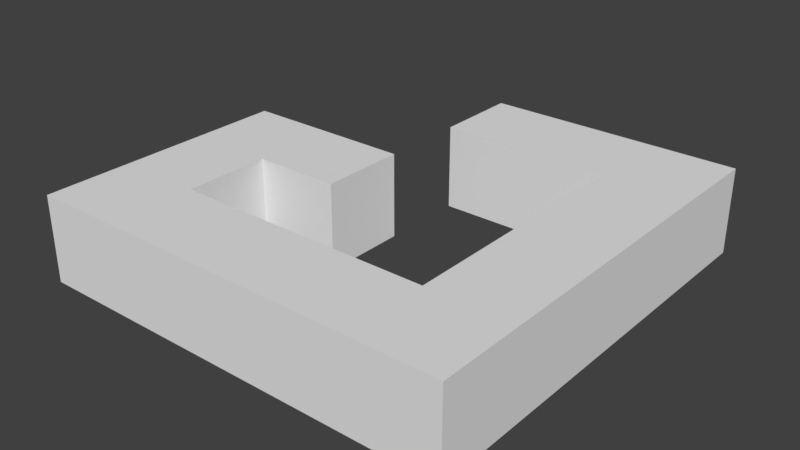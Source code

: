# Source: Rune.blend  (saved by Blender 2.79.0; exported with 4.5.12 LTS)
import bpy
from mathutils import Matrix  # noqa: F401  (used for matrix-valued properties, if any)

bpy.ops.wm.read_factory_settings(use_empty=True)
scene = bpy.context.scene
scene.name = 'Scene'

# ---- collections
col_collection_1 = bpy.data.collections.new('Collection 1'); scene.collection.children.link(col_collection_1)

# ---- materials (node trees are filled in below, after node groups)
mat_material = bpy.data.materials.new('Material')
mat_material.alpha_threshold = 0.0
mat_material.use_transparent_shadow = False
mat_material.roughness = 0.5
mat_material.line_color = (0.0, 0.0, 0.0, 1.0)

# ---- material node trees

# ---- world
world_world = bpy.data.worlds.new('World'); scene.world = world_world
world_world.color = (0.05088, 0.05088, 0.05088)
world_world.use_sun_shadow = False
world_world.sun_shadow_jitter_overblur = 0.0
world_world.cycles.sampling_method = 'MANUAL'

# ---- meshes
me_plane_001 = bpy.data.meshes.new('Plane.001')
me_plane_001.from_pydata([(-0.2, 0.6, 0.0), (0.6, 0.6, 0.0), (-0.2, 1.0, 0.0), (1.0, 1.0, 0.0), (1.0, -1.0, 0.0), (0.6, -0.6, 0.0), (-1.0, -1.0, 0.0), (-0.6, -0.6, 0.0), (-1.0, 0.2, 0.0), (-0.2, 0.2, 0.0), (-0.6, -0.2, 0.0), (-0.2, -0.2, 0.0), (-0.2, 0.6, 0.0), (0.6, 0.6, 0.0), (-0.2, 1.0, 0.0), (1.0, 1.0, 0.0), (1.0, -1.0, 0.0), (0.6, -0.6, 0.0), (-1.0, -1.0, 0.0), (-0.6, -0.6, 0.0), (-1.0, 0.2, 0.0), (-0.2, 0.2, 0.0), (-0.6, -0.2, 0.0), (-0.2, -0.2, 0.0), (-0.2, 0.6, 0.4), (0.6, 0.6, 0.4), (-0.2, 1.0, 0.4), (1.0, 1.0, 0.4), (1.0, -1.0, 0.4), (0.6, -0.6, 0.4), (-1.0, -1.0, 0.4), (-0.6, -0.6, 0.4), (-1.0, 0.2, 0.4), (-0.2, 0.2, 0.4), (-0.6, -0.2, 0.4), (-0.2, -0.2, 0.4)], [], [(2, 3, 4, 6, 8, 9, 11, 10, 7, 5, 1, 0), (14, 26, 27, 15), (8, 20, 21, 9), (5, 17, 13, 1), (3, 15, 16, 4), (9, 21, 23, 11), (6, 18, 20, 8), (2, 14, 15, 3), (10, 22, 19, 7), (0, 12, 14, 2), (7, 19, 17, 5), (4, 16, 18, 6), (11, 23, 22, 10), (1, 13, 12, 0), (26, 24, 25, 29, 31, 34, 35, 33, 32, 30, 28, 27), (22, 34, 31, 19), (12, 24, 26, 14), (19, 31, 29, 17), (16, 28, 30, 18), (23, 35, 34, 22), (13, 25, 24, 12), (20, 32, 33, 21), (17, 29, 25, 13), (15, 27, 28, 16), (21, 33, 35, 23), (18, 30, 32, 20)])
_uv = me_plane_001.uv_layers.new(name='UVMap')
_uv.uv.foreach_set('vector', [0.5, 1.0, 0.75, 0.933, 0.933, 0.75, 1.0, 0.5, 0.933, 0.25, 0.75, 0.06699, 0.5, 0.0, 0.25, 0.06699, 0.06699, 0.25, 0.0, 0.5, 0.06699, 0.75, 0.25, 0.933, 0.0, 0.0, 1.0, 0.0, 1.0, 1.0, 0.0, 1.0, 0.0, 0.0, 1.0, 0.0, 1.0, 1.0, 0.0, 1.0, 0.0, 0.0, 1.0, 0.0, 1.0, 1.0, 0.0, 1.0, 0.0, 0.0, 1.0, 0.0, 1.0, 1.0, 0.0, 1.0, 0.0, 0.0, 1.0, 0.0, 1.0, 1.0, 0.0, 1.0, 0.0, 0.0, 1.0, 0.0, 1.0, 1.0, 0.0, 1.0, 0.0, 0.0, 1.0, 0.0, 1.0, 1.0, 0.0, 1.0, 0.0, 0.0, 1.0, 0.0, 1.0, 1.0, 0.0, 1.0, 0.0, 0.0, 1.0, 0.0, 1.0, 1.0, 0.0, 1.0, 0.0, 0.0, 1.0, 0.0, 1.0, 1.0, 0.0, 1.0, 0.0, 0.0, 1.0, 0.0, 1.0, 1.0, 0.0, 1.0, 0.0, 0.0, 1.0, 0.0, 1.0, 1.0, 0.0, 1.0, 0.0, 0.0, 1.0, 0.0, 1.0, 1.0, 0.0, 1.0, 0.5, 1.0, 0.75, 0.933, 0.933, 0.75, 1.0, 0.5, 0.933, 0.25, 0.75, 0.06699, 0.5, 0.0, 0.25, 0.06699, 0.06699, 0.25, 0.0, 0.5, 0.06699, 0.75, 0.25, 0.933, 0.0, 0.0, 1.0, 0.0, 1.0, 1.0, 0.0, 1.0, 0.0, 0.0, 1.0, 0.0, 1.0, 1.0, 0.0, 1.0, 0.0, 0.0, 1.0, 0.0, 1.0, 1.0, 0.0, 1.0, 0.0, 0.0, 1.0, 0.0, 1.0, 1.0, 0.0, 1.0, 0.0, 0.0, 1.0, 0.0, 1.0, 1.0, 0.0, 1.0, 0.0, 0.0, 1.0, 0.0, 1.0, 1.0, 0.0, 1.0, 0.0, 0.0, 1.0, 0.0, 1.0, 1.0, 0.0, 1.0, 0.0, 0.0, 1.0, 0.0, 1.0, 1.0, 0.0, 1.0, 0.0, 0.0, 1.0, 0.0, 1.0, 1.0, 0.0, 1.0, 0.0, 0.0, 1.0, 0.0, 1.0, 1.0, 0.0, 1.0, 0.0, 0.0, 1.0, 0.0, 1.0, 1.0, 0.0, 1.0])
me_plane_001.use_remesh_preserve_volume = False
me_plane_001.use_remesh_preserve_attributes = False
me_plane_001.use_mirror_vertex_groups = False
me_plane_001.update()
me_circle = bpy.data.meshes.new('Circle')
me_circle.from_pydata([], [], [])
me_circle.use_remesh_preserve_volume = False
me_circle.use_remesh_preserve_attributes = False
me_circle.use_mirror_vertex_groups = False
me_circle.update()
me_plane = bpy.data.meshes.new('Plane')
me_plane.from_pydata([], [], [])
me_plane.use_remesh_preserve_volume = False
me_plane.use_remesh_preserve_attributes = False
me_plane.use_mirror_vertex_groups = False
me_plane.update()
me_cube = bpy.data.meshes.new('Cube')
me_cube.from_pydata([], [], [])
me_cube.materials.append(mat_material)
me_cube.use_remesh_preserve_volume = False
me_cube.use_remesh_preserve_attributes = False
me_cube.use_mirror_vertex_groups = False
me_cube.update()

# ---- objects
ob_plane_001 = bpy.data.objects.new('Plane.001', me_plane_001)
ob_circle = bpy.data.objects.new('Circle', me_circle)
ob_plane = bpy.data.objects.new('Plane', me_plane)
ob_cube = bpy.data.objects.new('Cube', me_cube)

# ---- transforms, parenting, visibility, modifiers, constraints
ob_plane_001.location = (0.0, 0.0, 0.0)
ob_plane_001.lineart.crease_threshold = 0.0
ob_circle.location = (0.0, 0.0, 0.0)
ob_circle.lineart.crease_threshold = 0.0
ob_plane.location = (0.0, 0.0, 0.0)
ob_plane.lineart.crease_threshold = 0.0
ob_cube.location = (0.0, 0.0, 0.0)
ob_cube.lock_rotations_4d = False
ob_cube.empty_display_type = 'ARROWS'
ob_cube.lineart.crease_threshold = 0.0

# ---- collection membership
col_collection_1.objects.link(ob_plane_001)
col_collection_1.objects.link(ob_circle)
col_collection_1.objects.link(ob_plane)
col_collection_1.objects.link(ob_cube)

# ---- scene / render settings (as saved in the file)
scene.frame_start = 1; scene.frame_end = 250; scene.frame_set(1)
scene.render.engine = 'BLENDER_EEVEE_NEXT'
scene.render.resolution_percentage = 50
scene.render.dither_intensity = 0.0
scene.cycles.use_denoising = False
scene.cycles.samples = 128
scene.cycles.sampling_pattern = 'TABULATED_SOBOL'
scene.cycles.use_adaptive_sampling = False
scene.cycles.use_light_tree = False
scene.cycles.blur_glossy = 0.0
scene.cycles.sample_clamp_indirect = 0.0
scene.view_settings.view_transform = 'Standard'
bpy.context.view_layer.update()

# ---- added for rendering (the .blend has no active camera and no usable light): camera, sun
cam_auto = bpy.data.cameras.new('AutoCamera')
cam_auto.lens = 50.0
cam_auto.sensor_width = 36.0
cam_auto.clip_end = 1000.0
ob_auto_camera = bpy.data.objects.new('AutoCamera', cam_auto)
scene.collection.objects.link(ob_auto_camera)
ob_auto_camera.location = (2.64297, -3.17156, 2.31438)
ob_auto_camera.rotation_euler = (1.09748, -7.21219e-08, 0.694738)
scene.camera = ob_auto_camera
light_auto_sun = bpy.data.lights.new('AutoSun', 'SUN')
light_auto_sun.energy = 3.0
light_auto_sun.angle = 0.0523599
ob_auto_sun = bpy.data.objects.new('AutoSun', light_auto_sun)
scene.collection.objects.link(ob_auto_sun)
ob_auto_sun.rotation_euler = (0.872665, 0.174533, 0.523599)
bpy.context.view_layer.update()
